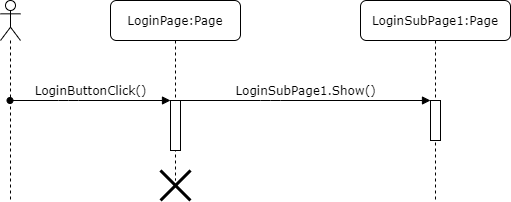

The diagram above was exported from draw.io. Its source (the exported page's mxGraphModel, read from the mxfile embedded in the PNG):
<mxGraphModel dx="1422" dy="705" grid="1" gridSize="10" guides="1" tooltips="1" connect="1" arrows="1" fold="1" page="1" pageScale="1" pageWidth="1100" pageHeight="850" background="#ffffff" math="0" shadow="0">
  <root>
    <mxCell id="0" />
    <mxCell id="1" parent="0" />
    <mxCell id="2" value="LoginSubPage1:Page" style="shape=umlLifeline;perimeter=lifelinePerimeter;whiteSpace=wrap;html=1;container=1;collapsible=0;recursiveResize=0;outlineConnect=0;rounded=1;shadow=0;comic=0;labelBackgroundColor=none;strokeWidth=1;fontFamily=Verdana;fontSize=12;align=center;" vertex="1" parent="1">
      <mxGeometry x="390" y="310" width="150" height="200" as="geometry" />
    </mxCell>
    <mxCell id="3" value="" style="html=1;points=[];perimeter=orthogonalPerimeter;rounded=0;shadow=0;comic=0;labelBackgroundColor=none;strokeWidth=1;fontFamily=Verdana;fontSize=12;align=center;" vertex="1" parent="2">
      <mxGeometry x="70" y="100" width="10" height="40" as="geometry" />
    </mxCell>
    <mxCell id="4" value="LoginPage:Page" style="shape=umlLifeline;perimeter=lifelinePerimeter;whiteSpace=wrap;html=1;container=1;collapsible=0;recursiveResize=0;outlineConnect=0;rounded=1;shadow=0;comic=0;labelBackgroundColor=none;strokeWidth=1;fontFamily=Verdana;fontSize=12;align=center;" vertex="1" parent="1">
      <mxGeometry x="140" y="310" width="130" height="180" as="geometry" />
    </mxCell>
    <mxCell id="5" value="" style="html=1;points=[];perimeter=orthogonalPerimeter;rounded=0;shadow=0;comic=0;labelBackgroundColor=none;strokeWidth=1;fontFamily=Verdana;fontSize=12;align=center;" vertex="1" parent="4">
      <mxGeometry x="60" y="100" width="10" height="50" as="geometry" />
    </mxCell>
    <mxCell id="6" value="LoginSubPage1.Show()" style="html=1;verticalAlign=bottom;endArrow=block;labelBackgroundColor=none;fontFamily=Verdana;fontSize=12;edgeStyle=elbowEdgeStyle;elbow=vertical;" edge="1" source="5" target="3" parent="1">
      <mxGeometry relative="1" as="geometry">
        <mxPoint x="190" y="410" as="sourcePoint" />
        <mxPoint x="230" y="460" as="targetPoint" />
        <Array as="points">
          <mxPoint x="300" y="410" />
          <mxPoint x="310" y="420" />
          <mxPoint x="330" y="410" />
          <mxPoint x="200" y="410" />
          <mxPoint x="250" y="460" />
        </Array>
      </mxGeometry>
    </mxCell>
    <mxCell id="7" value="" style="shape=umlLifeline;participant=umlActor;perimeter=lifelinePerimeter;whiteSpace=wrap;html=1;container=1;collapsible=0;recursiveResize=0;verticalAlign=top;spacingTop=36;outlineConnect=0;" vertex="1" parent="1">
      <mxGeometry x="30" y="310" width="20" height="200" as="geometry" />
    </mxCell>
    <mxCell id="8" value="LoginButtonClick()" style="html=1;verticalAlign=bottom;endArrow=block;labelBackgroundColor=none;fontFamily=Verdana;fontSize=12;edgeStyle=elbowEdgeStyle;elbow=vertical;startArrow=oval;startFill=1;" edge="1" source="7" target="5" parent="1">
      <mxGeometry relative="1" as="geometry">
        <mxPoint x="50" y="430.05" as="sourcePoint" />
        <mxPoint x="185" y="430.05" as="targetPoint" />
        <Array as="points">
          <mxPoint x="98" y="410" />
        </Array>
      </mxGeometry>
    </mxCell>
    <mxCell id="9" value="" style="shape=umlDestroy;whiteSpace=wrap;html=1;strokeWidth=3;" vertex="1" parent="1">
      <mxGeometry x="190" y="480" width="30" height="30" as="geometry" />
    </mxCell>
  </root>
</mxGraphModel>